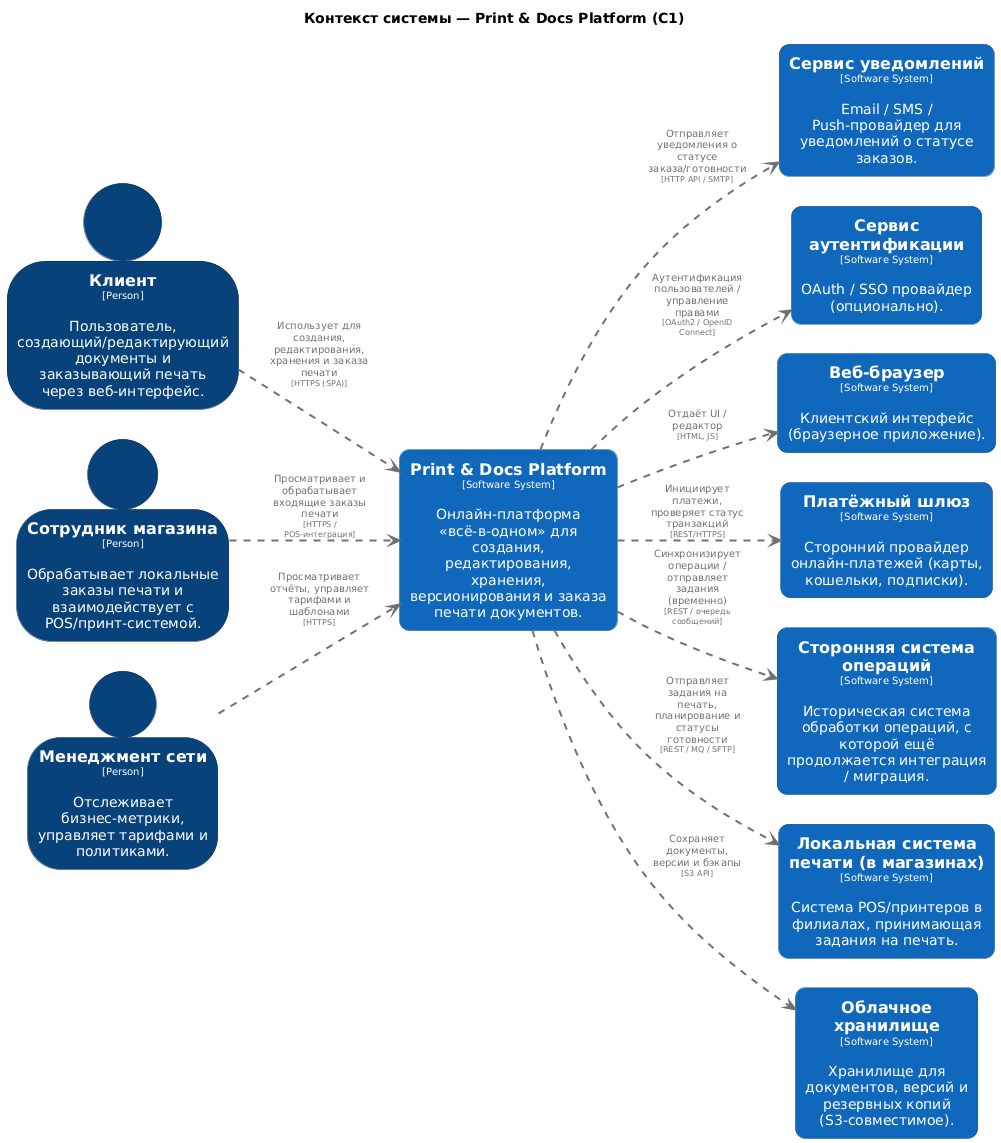

The diagram above was rendered by PlantUML. Its source (embedded in the PNG):
@startuml
set separator none
title Контекст системы — Print & Docs Platform (C1)

left to right direction
skinparam ranksep 60
skinparam nodesep 30

skinparam {
  arrowFontSize 10
  defaultTextAlignment center
  wrapWidth 200
  maxMessageSize 100
}

hide stereotype

skinparam rectangle<<PrintDocsPlatform>> {
  BackgroundColor #1168bd
  FontColor #ffffff
  BorderColor #0b4884
  roundCorner 20
  shadowing false
}
skinparam rectangle<<Веббраузер>> {
  BackgroundColor #1168bd
  FontColor #ffffff
  BorderColor #0b4884
  roundCorner 20
  shadowing false
}
skinparam person<<Клиент>> {
  BackgroundColor #08427b
  FontColor #ffffff
  BorderColor #052e56
  shadowing false
}
skinparam rectangle<<Локальнаясистемапечативмагазинах>> {
  BackgroundColor #1168bd
  FontColor #ffffff
  BorderColor #0b4884
  roundCorner 20
  shadowing false
}
skinparam person<<Менеджментсети>> {
  BackgroundColor #08427b
  FontColor #ffffff
  BorderColor #052e56
  shadowing false
}
skinparam rectangle<<Облачноехранилище>> {
  BackgroundColor #1168bd
  FontColor #ffffff
  BorderColor #0b4884
  roundCorner 20
  shadowing false
}
skinparam rectangle<<Платёжныйшлюз>> {
  BackgroundColor #1168bd
  FontColor #ffffff
  BorderColor #0b4884
  roundCorner 20
  shadowing false
}
skinparam rectangle<<Сервисаутентификации>> {
  BackgroundColor #1168bd
  FontColor #ffffff
  BorderColor #0b4884
  roundCorner 20
  shadowing false
}
skinparam rectangle<<Сервисуведомлений>> {
  BackgroundColor #1168bd
  FontColor #ffffff
  BorderColor #0b4884
  roundCorner 20
  shadowing false
}
skinparam person<<Сотрудникмагазина>> {
  BackgroundColor #08427b
  FontColor #ffffff
  BorderColor #052e56
  shadowing false
}
skinparam rectangle<<Сторонняясистемаопераций>> {
  BackgroundColor #1168bd
  FontColor #ffffff
  BorderColor #0b4884
  roundCorner 20
  shadowing false
}

person "==Клиент\n<size:10>[Person]</size>\n\nПользователь, создающий/редактирующий документы и заказывающий печать через веб-интерфейс." <<Клиент>> as Клиент
rectangle "==Сервис уведомлений\n<size:10>[Software System]</size>\n\nEmail / SMS / Push-провайдер для уведомлений о статусе заказов." <<Сервисуведомлений>> as Сервисуведомлений
rectangle "==Сервис аутентификации\n<size:10>[Software System]</size>\n\nOAuth / SSO провайдер (опционально)." <<Сервисаутентификации>> as Сервисаутентификации
person "==Сотрудник магазина\n<size:10>[Person]</size>\n\nОбрабатывает локальные заказы печати и взаимодействует с POS/принт-системой." <<Сотрудникмагазина>> as Сотрудникмагазина
person "==Менеджмент сети\n<size:10>[Person]</size>\n\nОтслеживает бизнес-метрики, управляет тарифами и политиками." <<Менеджментсети>> as Менеджментсети
rectangle "==Print & Docs Platform\n<size:10>[Software System]</size>\n\nОнлайн-платформа «всё-в-одном» для создания, редактирования, хранения, версионирования и заказа печати документов." <<PrintDocsPlatform>> as PrintDocsPlatform
rectangle "==Веб-браузер\n<size:10>[Software System]</size>\n\nКлиентский интерфейс (браузерное приложение)." <<Веббраузер>> as Веббраузер
rectangle "==Платёжный шлюз\n<size:10>[Software System]</size>\n\nСторонний провайдер онлайн-платежей (карты, кошельки, подписки)." <<Платёжныйшлюз>> as Платёжныйшлюз
rectangle "==Сторонняя система операций\n<size:10>[Software System]</size>\n\nИсторическая система обработки операций, с которой ещё продолжается интеграция / миграция." <<Сторонняясистемаопераций>> as Сторонняясистемаопераций
rectangle "==Локальная система печати (в магазинах)\n<size:10>[Software System]</size>\n\nСистема POS/принтеров в филиалах, принимающая задания на печать." <<Локальнаясистемапечативмагазинах>> as Локальнаясистемапечативмагазинах
rectangle "==Облачное хранилище\n<size:10>[Software System]</size>\n\nХранилище для документов, версий и резервных копий (S3-совместимое)." <<Облачноехранилище>> as Облачноехранилище

Клиент .[#707070,thickness=2].> PrintDocsPlatform : "<color:#707070>Использует для создания, редактирования, хранения и заказа печати\n<color:#707070><size:8>[HTTPS (SPA)]</size>"
Сотрудникмагазина .[#707070,thickness=2].> PrintDocsPlatform : "<color:#707070>Просматривает и обрабатывает входящие заказы печати\n<color:#707070><size:8>[HTTPS / POS-интеграция]</size>"
Менеджментсети .[#707070,thickness=2].> PrintDocsPlatform : "<color:#707070>Просматривает отчёты, управляет тарифами и шаблонами\n<color:#707070><size:8>[HTTPS]</size>"
PrintDocsPlatform .[#707070,thickness=2].> Веббраузер : "<color:#707070>Отдаёт UI / редактор\n<color:#707070><size:8>[HTML, JS]</size>"
PrintDocsPlatform .[#707070,thickness=2].> Платёжныйшлюз : "<color:#707070>Инициирует платежи, проверяет статус транзакций\n<color:#707070><size:8>[REST/HTTPS]</size>"
PrintDocsPlatform .[#707070,thickness=2].> Сторонняясистемаопераций : "<color:#707070>Синхронизирует операции / отправляет задания (временно)\n<color:#707070><size:8>[REST / очередь сообщений]</size>"
PrintDocsPlatform .[#707070,thickness=2].> Локальнаясистемапечативмагазинах : "<color:#707070>Отправляет задания на печать, планирование и статусы готовности\n<color:#707070><size:8>[REST / MQ / SFTP]</size>"
PrintDocsPlatform .[#707070,thickness=2].> Облачноехранилище : "<color:#707070>Сохраняет документы, версии и бэкапы\n<color:#707070><size:8>[S3 API]</size>"
PrintDocsPlatform .[#707070,thickness=2].> Сервисуведомлений : "<color:#707070>Отправляет уведомления о статусе заказа/готовности\n<color:#707070><size:8>[HTTP API / SMTP]</size>"
PrintDocsPlatform .[#707070,thickness=2].> Сервисаутентификации : "<color:#707070>Аутентификация пользователей / управление правами\n<color:#707070><size:8>[OAuth2 / OpenID Connect]</size>"
@enduml